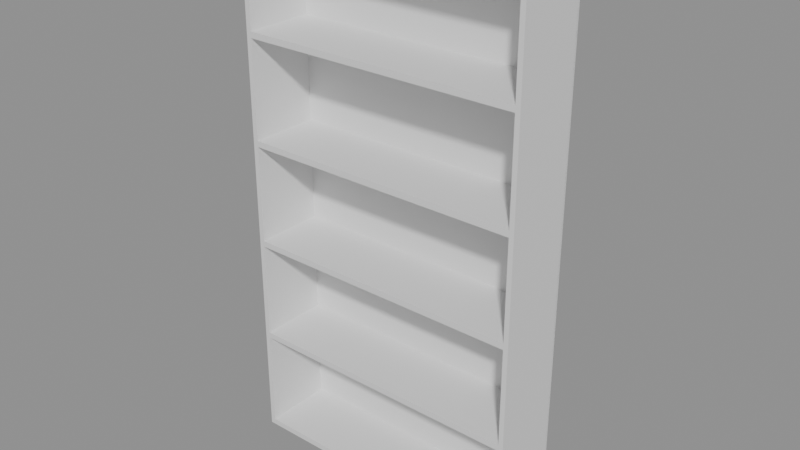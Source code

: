 # Source: e1309_after.blend  (saved by Blender 5.2.44; exported with 4.5.12 LTS)
import bpy
from mathutils import Matrix  # noqa: F401  (used for matrix-valued properties, if any)

bpy.ops.wm.read_factory_settings(use_empty=True)
scene = bpy.context.scene
scene.name = 'Scene'

# ---- materials (node trees are filled in below, after node groups)
mat_mdf_blanco = bpy.data.materials.new('MDF_Blanco')

# ---- material node trees
mat_mdf_blanco.use_nodes = True; mat_mdf_blanco.node_tree.nodes.clear()
_N = mat_mdf_blanco.node_tree.nodes; _L = mat_mdf_blanco.node_tree.links
n0 = _N.new('ShaderNodeBsdfPrincipled'); n0.name = 'Principled BSDF'; n0.location = (-200, 100)
n0.inputs[3].default_value = 1.45
n0.inputs[10].default_value = 0.005
n1 = _N.new('ShaderNodeOutputMaterial'); n1.name = 'Material Output'; n1.location = (200, 100)
_L.new(n0.outputs[0], n1.inputs[0])
n1.is_active_output = True

# ---- meshes
me_estanteria_libros_lat_izq_mesh = bpy.data.meshes.new('Estanteria_Libros_Lat_Izq_mesh')
me_estanteria_libros_lat_izq_mesh.from_pydata([(0.0, 0.0, 0.0), (0.02, 0.0, 0.0), (0.02, 0.3, 0.0), (0.0, 0.3, 0.0), (0.0, 0.0, 2.2), (0.02, 0.0, 2.2), (0.02, 0.3, 2.2), (0.0, 0.3, 2.2)], [], [(0, 1, 2, 3), (4, 5, 6, 7), (0, 1, 5, 4), (1, 2, 6, 5), (2, 3, 7, 6), (3, 0, 4, 7)])
me_estanteria_libros_lat_izq_mesh.materials.append(mat_mdf_blanco)
me_estanteria_libros_lat_izq_mesh.update()
me_estanteria_libros_lat_der_mesh = bpy.data.meshes.new('Estanteria_Libros_Lat_Der_mesh')
me_estanteria_libros_lat_der_mesh.from_pydata([(0.0, 0.0, 0.0), (0.02, 0.0, 0.0), (0.02, 0.3, 0.0), (0.0, 0.3, 0.0), (0.0, 0.0, 2.2), (0.02, 0.0, 2.2), (0.02, 0.3, 2.2), (0.0, 0.3, 2.2)], [], [(0, 1, 2, 3), (4, 5, 6, 7), (0, 1, 5, 4), (1, 2, 6, 5), (2, 3, 7, 6), (3, 0, 4, 7)])
me_estanteria_libros_lat_der_mesh.materials.append(mat_mdf_blanco)
me_estanteria_libros_lat_der_mesh.update()
me_estanteria_libros_base_mesh = bpy.data.meshes.new('Estanteria_Libros_Base_mesh')
me_estanteria_libros_base_mesh.from_pydata([(0.0, 0.0, 0.0), (1.16, 0.0, 0.0), (1.16, 0.3, 0.0), (0.0, 0.3, 0.0), (0.0, 0.0, 0.025), (1.16, 0.0, 0.025), (1.16, 0.3, 0.025), (0.0, 0.3, 0.025)], [], [(0, 1, 2, 3), (4, 5, 6, 7), (0, 1, 5, 4), (1, 2, 6, 5), (2, 3, 7, 6), (3, 0, 4, 7)])
me_estanteria_libros_base_mesh.materials.append(mat_mdf_blanco)
me_estanteria_libros_base_mesh.update()
me_estanteria_libros_tapa_mesh = bpy.data.meshes.new('Estanteria_Libros_Tapa_mesh')
me_estanteria_libros_tapa_mesh.from_pydata([(0.0, 0.0, 0.0), (1.16, 0.0, 0.0), (1.16, 0.3, 0.0), (0.0, 0.3, 0.0), (0.0, 0.0, 0.025), (1.16, 0.0, 0.025), (1.16, 0.3, 0.025), (0.0, 0.3, 0.025)], [], [(0, 1, 2, 3), (4, 5, 6, 7), (0, 1, 5, 4), (1, 2, 6, 5), (2, 3, 7, 6), (3, 0, 4, 7)])
me_estanteria_libros_tapa_mesh.materials.append(mat_mdf_blanco)
me_estanteria_libros_tapa_mesh.update()
me_estanteria_libros_estante_1_mesh = bpy.data.meshes.new('Estanteria_Libros_Estante_1_mesh')
me_estanteria_libros_estante_1_mesh.from_pydata([(0.0, 0.0, 0.0), (1.16, 0.0, 0.0), (1.16, 0.3, 0.0), (0.0, 0.3, 0.0), (0.0, 0.0, 0.025), (1.16, 0.0, 0.025), (1.16, 0.3, 0.025), (0.0, 0.3, 0.025)], [], [(0, 1, 2, 3), (4, 5, 6, 7), (0, 1, 5, 4), (1, 2, 6, 5), (2, 3, 7, 6), (3, 0, 4, 7)])
me_estanteria_libros_estante_1_mesh.materials.append(mat_mdf_blanco)
me_estanteria_libros_estante_1_mesh.update()
me_estanteria_libros_estante_2_mesh = bpy.data.meshes.new('Estanteria_Libros_Estante_2_mesh')
me_estanteria_libros_estante_2_mesh.from_pydata([(0.0, 0.0, 0.0), (1.16, 0.0, 0.0), (1.16, 0.3, 0.0), (0.0, 0.3, 0.0), (0.0, 0.0, 0.025), (1.16, 0.0, 0.025), (1.16, 0.3, 0.025), (0.0, 0.3, 0.025)], [], [(0, 1, 2, 3), (4, 5, 6, 7), (0, 1, 5, 4), (1, 2, 6, 5), (2, 3, 7, 6), (3, 0, 4, 7)])
me_estanteria_libros_estante_2_mesh.materials.append(mat_mdf_blanco)
me_estanteria_libros_estante_2_mesh.update()
me_estanteria_libros_estante_3_mesh = bpy.data.meshes.new('Estanteria_Libros_Estante_3_mesh')
me_estanteria_libros_estante_3_mesh.from_pydata([(0.0, 0.0, 0.0), (1.16, 0.0, 0.0), (1.16, 0.3, 0.0), (0.0, 0.3, 0.0), (0.0, 0.0, 0.025), (1.16, 0.0, 0.025), (1.16, 0.3, 0.025), (0.0, 0.3, 0.025)], [], [(0, 1, 2, 3), (4, 5, 6, 7), (0, 1, 5, 4), (1, 2, 6, 5), (2, 3, 7, 6), (3, 0, 4, 7)])
me_estanteria_libros_estante_3_mesh.materials.append(mat_mdf_blanco)
me_estanteria_libros_estante_3_mesh.update()
me_estanteria_libros_estante_4_mesh = bpy.data.meshes.new('Estanteria_Libros_Estante_4_mesh')
me_estanteria_libros_estante_4_mesh.from_pydata([(0.0, 0.0, 0.0), (1.16, 0.0, 0.0), (1.16, 0.3, 0.0), (0.0, 0.3, 0.0), (0.0, 0.0, 0.025), (1.16, 0.0, 0.025), (1.16, 0.3, 0.025), (0.0, 0.3, 0.025)], [], [(0, 1, 2, 3), (4, 5, 6, 7), (0, 1, 5, 4), (1, 2, 6, 5), (2, 3, 7, 6), (3, 0, 4, 7)])
me_estanteria_libros_estante_4_mesh.materials.append(mat_mdf_blanco)
me_estanteria_libros_estante_4_mesh.update()
me_estanteria_libros_fondo_mesh = bpy.data.meshes.new('Estanteria_Libros_Fondo_mesh')
me_estanteria_libros_fondo_mesh.from_pydata([(0.0, 0.0, 0.0), (1.2, 0.0, 0.0), (1.2, 0.01, 0.0), (0.0, 0.01, 0.0), (0.0, 0.0, 2.2), (1.2, 0.0, 2.2), (1.2, 0.01, 2.2), (0.0, 0.01, 2.2)], [], [(0, 1, 2, 3), (4, 5, 6, 7), (0, 1, 5, 4), (1, 2, 6, 5), (2, 3, 7, 6), (3, 0, 4, 7)])
me_estanteria_libros_fondo_mesh.materials.append(mat_mdf_blanco)
me_estanteria_libros_fondo_mesh.update()

# ---- objects
ob_estanteria_libros = bpy.data.objects.new('Estanteria_Libros', None)
ob_estanteria_libros_lat_izq = bpy.data.objects.new('Estanteria_Libros_Lat_Izq', me_estanteria_libros_lat_izq_mesh)
ob_estanteria_libros_lat_der = bpy.data.objects.new('Estanteria_Libros_Lat_Der', me_estanteria_libros_lat_der_mesh)
ob_estanteria_libros_base = bpy.data.objects.new('Estanteria_Libros_Base', me_estanteria_libros_base_mesh)
ob_estanteria_libros_tapa = bpy.data.objects.new('Estanteria_Libros_Tapa', me_estanteria_libros_tapa_mesh)
ob_estanteria_libros_estante_1 = bpy.data.objects.new('Estanteria_Libros_Estante_1', me_estanteria_libros_estante_1_mesh)
ob_estanteria_libros_estante_2 = bpy.data.objects.new('Estanteria_Libros_Estante_2', me_estanteria_libros_estante_2_mesh)
ob_estanteria_libros_estante_3 = bpy.data.objects.new('Estanteria_Libros_Estante_3', me_estanteria_libros_estante_3_mesh)
ob_estanteria_libros_estante_4 = bpy.data.objects.new('Estanteria_Libros_Estante_4', me_estanteria_libros_estante_4_mesh)
ob_estanteria_libros_fondo = bpy.data.objects.new('Estanteria_Libros_Fondo', me_estanteria_libros_fondo_mesh)

# ---- transforms, parenting, visibility, modifiers, constraints
ob_estanteria_libros.location = (0.0, 0.0, 0.0)
ob_estanteria_libros.empty_display_type = 'ARROWS'
ob_estanteria_libros_lat_izq.parent = ob_estanteria_libros
ob_estanteria_libros_lat_izq.location = (0.0, 0.0, 0.0)
ob_estanteria_libros_lat_der.parent = ob_estanteria_libros
ob_estanteria_libros_lat_der.location = (1.18, 0.0, 0.0)
ob_estanteria_libros_base.parent = ob_estanteria_libros
ob_estanteria_libros_base.location = (0.02, 0.0, 0.0)
ob_estanteria_libros_tapa.parent = ob_estanteria_libros
ob_estanteria_libros_tapa.location = (0.02, 0.0, 2.175)
ob_estanteria_libros_estante_1.parent = ob_estanteria_libros
ob_estanteria_libros_estante_1.location = (0.02, 0.0, 0.4425)
ob_estanteria_libros_estante_2.parent = ob_estanteria_libros
ob_estanteria_libros_estante_2.location = (0.02, 0.0, 0.8725)
ob_estanteria_libros_estante_3.parent = ob_estanteria_libros
ob_estanteria_libros_estante_3.location = (0.02, 0.0, 1.303)
ob_estanteria_libros_estante_4.parent = ob_estanteria_libros
ob_estanteria_libros_estante_4.location = (0.02, 0.0, 1.732)
ob_estanteria_libros_fondo.parent = ob_estanteria_libros
ob_estanteria_libros_fondo.location = (0.0, 0.29, 0.0)

# ---- collection membership
scene.collection.objects.link(ob_estanteria_libros)
scene.collection.objects.link(ob_estanteria_libros_lat_izq)
scene.collection.objects.link(ob_estanteria_libros_lat_der)
scene.collection.objects.link(ob_estanteria_libros_base)
scene.collection.objects.link(ob_estanteria_libros_tapa)
scene.collection.objects.link(ob_estanteria_libros_estante_1)
scene.collection.objects.link(ob_estanteria_libros_estante_2)
scene.collection.objects.link(ob_estanteria_libros_estante_3)
scene.collection.objects.link(ob_estanteria_libros_estante_4)
scene.collection.objects.link(ob_estanteria_libros_fondo)

# ---- scene / render settings (as saved in the file)
scene.frame_start = 1; scene.frame_end = 250; scene.frame_set(1)
scene.render.engine = 'BLENDER_EEVEE_NEXT'
scene.render.bake_bias = 0.0
scene.render.bake_samples = 0
scene.render.compositor_device = 'GPU'
scene.eevee.use_volume_custom_range = False
scene.eevee.fast_gi_thickness_near = 0.1
scene.eevee.fast_gi_thickness_far = 0.0
scene.eevee.ray_tracing_options.screen_trace_thickness = 0.1
bpy.context.view_layer.update()

# ---- added for rendering (the .blend has no active camera and no usable light): camera, sun + grey world if the file has none
cam_auto = bpy.data.cameras.new('AutoCamera')
cam_auto.lens = 50.0
cam_auto.sensor_width = 36.0
cam_auto.clip_end = 1000.0
ob_auto_camera = bpy.data.objects.new('AutoCamera', cam_auto)
scene.collection.objects.link(ob_auto_camera)
ob_auto_camera.location = (2.93516, -2.65219, 2.96813)
ob_auto_camera.rotation_euler = (1.09748, -7.21219e-08, 0.694738)
scene.camera = ob_auto_camera
light_auto_sun = bpy.data.lights.new('AutoSun', 'SUN')
light_auto_sun.energy = 3.0
light_auto_sun.angle = 0.0523599
ob_auto_sun = bpy.data.objects.new('AutoSun', light_auto_sun)
scene.collection.objects.link(ob_auto_sun)
ob_auto_sun.rotation_euler = (0.872665, 0.174533, 0.523599)
if scene.world is None:
    world_auto = bpy.data.worlds.new('AutoWorld')
    world_auto.color = (0.3, 0.3, 0.3)
    scene.world = world_auto
bpy.context.view_layer.update()
